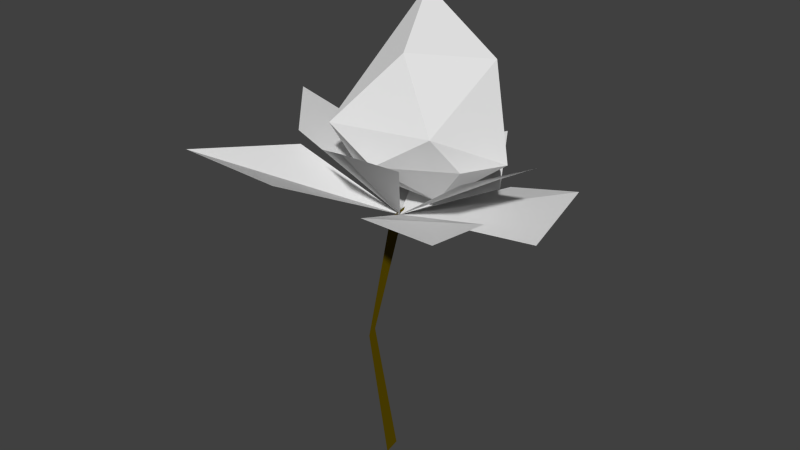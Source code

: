 # Source: Flowers3.blend  (saved by Blender 2.74.0; exported with 4.5.12 LTS)
import bpy
from mathutils import Matrix  # noqa: F401  (used for matrix-valued properties, if any)

bpy.ops.wm.read_factory_settings(use_empty=True)
scene = bpy.context.scene
scene.name = 'Scene'

# ---- collections
col_collection_1 = bpy.data.collections.new('Collection 1'); scene.collection.children.link(col_collection_1)

# ---- materials (node trees are filled in below, after node groups)
mat_flower = bpy.data.materials.new('Flower')
mat_flower.alpha_threshold = 0.0
mat_flower.use_transparent_shadow = False
mat_flower.roughness = 0.5
mat_leaves = bpy.data.materials.new('Leaves')
mat_leaves.alpha_threshold = 0.0
mat_leaves.use_transparent_shadow = False
mat_leaves.roughness = 0.5
mat_stem = bpy.data.materials.new('Stem')
mat_stem.alpha_threshold = 0.0
mat_stem.use_transparent_shadow = False
mat_stem.diffuse_color = (0.1128, 0.07777, 0.0, 1.0)
mat_stem.roughness = 0.5

# ---- material node trees

# ---- world
world_world = bpy.data.worlds.new('World'); scene.world = world_world
world_world.color = (0.05088, 0.05088, 0.05088)
world_world.use_sun_shadow = False
world_world.sun_shadow_jitter_overblur = 0.0
world_world.cycles.sampling_method = 'MANUAL'
world_world.cycles.sample_map_resolution = 256

# ---- meshes
me_icosphere = bpy.data.meshes.new('Icosphere')
me_icosphere.from_pydata([(0.5511, 0.04656, 0.1126), (-0.09487, -0.1085, 0.9196), (0.05123, -0.4192, -0.04446), (0.4279, -0.1822, 0.03011), (-0.2326, -0.4912, 0.1193), (-0.1552, 0.3057, 0.5841), (0.08932, -0.4251, 0.5572), (0.3426, 0.03464, 0.6262), (0.2959, 0.4229, 0.03811), (-0.4759, 0.02208, 0.1756), (0.3624, -0.4187, 0.1756), (-0.1817, 0.3813, 0.05173), (-0.2509, -0.1077, -0.1413), (0.1954, 0.01532, -0.1848)], [], [(7, 5, 1), (7, 8, 5), (5, 9, 1), (9, 4, 1), (1, 4, 6), (6, 7, 1), (6, 10, 7), (10, 0, 7), (0, 8, 7), (8, 11, 5), (3, 0, 10), (11, 9, 5), (11, 12, 9), (9, 12, 4), (12, 2, 4), (4, 10, 6), (4, 2, 10), (2, 3, 10), (13, 11, 8), (13, 12, 11), (3, 13, 0), (0, 13, 8), (12, 13, 2), (13, 3, 2)])
me_icosphere.materials.append(mat_flower)
me_icosphere.use_remesh_preserve_volume = False
me_icosphere.use_remesh_preserve_attributes = False
me_icosphere.use_mirror_vertex_groups = False
me_icosphere.update()
me_plane = bpy.data.meshes.new('Plane')
me_plane.from_pydata([(0.02408, -0.004827, -0.2524), (0.8254, 0.09627, -0.1798), (0.2155, 0.7463, -0.035), (0.6449, 0.761, 0.05731), (-0.7415, 0.1829, -0.035), (-0.9313, 0.7339, 0.03821), (-0.2995, 0.808, -0.03568), (-0.8162, -0.8422, -0.1366), (-0.1307, -0.8832, -0.1436), (-0.5894, -0.2255, -0.02319), (0.3084, -0.7103, -0.1778), (0.7431, -0.7103, -0.1778), (0.6353, -0.1378, -0.1206), (0.3478, 0.4131, -0.01293), (-0.3067, 0.5466, 0.06609), (0.02408, 0.8774, 0.2607), (-0.5273, -0.3357, 0.06609), (-0.8581, -0.004827, 0.2607), (-0.5285, 0.4175, 0.07032), (0.1002, -0.7008, 0.08223), (0.3549, -0.5562, 0.06609), (-0.2365, -0.4518, 0.02792), (0.5755, -0.3357, 0.06609), (0.7619, 0.01915, 0.2097), (0.4046, 0.2972, 0.05877)], [], [(0, 1, 3, 2), (7, 8, 0, 9), (0, 13, 15, 14), (22, 23, 24, 0), (16, 0, 18, 17), (4, 0, 6, 5), (19, 20, 0, 21), (10, 11, 12, 0)])
me_plane.materials.append(mat_leaves)
me_plane.use_remesh_preserve_volume = False
me_plane.use_remesh_preserve_attributes = False
me_plane.use_mirror_vertex_groups = False
me_plane.update()
me_plane_001 = bpy.data.meshes.new('Plane.001')
me_plane_001.from_pydata([(-0.0464, -0.1339, 0.01368), (0.1097, 0.05882, 0.01368), (-0.04232, -0.1874, 0.01368), (0.1138, -0.03112, 0.01368), (-0.1618, 0.1358, 0.01368), (-0.1577, 0.007907, 0.01368)], [], [(0, 2, 3, 1), (0, 4, 5, 2)])
me_plane_001.materials.append(mat_stem)
me_plane_001.use_remesh_preserve_volume = False
me_plane_001.use_remesh_preserve_attributes = False
me_plane_001.use_mirror_vertex_groups = False
me_plane_001.update()

# ---- objects
ob_flower = bpy.data.objects.new('Flower', me_icosphere)
ob_leaves = bpy.data.objects.new('Leaves', me_plane)
ob_stems = bpy.data.objects.new('Stems', me_plane_001)

# ---- transforms, parenting, visibility, modifiers, constraints
ob_flower.location = (0.0, 0.2291, 1.77)
ob_flower.rotation_euler = (-0.3561, -0.0, 0.0)
ob_flower.lineart.crease_threshold = 0.0
ob_leaves.location = (0.0, 0.1701, 1.732)
ob_leaves.rotation_euler = (-0.3559, -0.0, 0.0)
ob_leaves.lineart.crease_threshold = 0.0
ob_stems.location = (0.0, 0.0, 0.5949)
ob_stems.rotation_euler = (-0.0, 1.571, 0.0)
ob_stems.scale = (5.744, 0.9514, 1.0)
ob_stems.lineart.crease_threshold = 0.0

# ---- collection membership
col_collection_1.objects.link(ob_flower)
col_collection_1.objects.link(ob_leaves)
col_collection_1.objects.link(ob_stems)

# ---- scene / render settings (as saved in the file)
scene.frame_start = 1; scene.frame_end = 250; scene.frame_set(1)
scene.render.engine = 'BLENDER_EEVEE_NEXT'
scene.render.resolution_percentage = 50
scene.render.dither_intensity = 0.0
scene.cycles.use_denoising = False
scene.cycles.samples = 10
scene.cycles.sampling_pattern = 'TABULATED_SOBOL'
scene.cycles.light_sampling_threshold = 0.0
scene.cycles.use_adaptive_sampling = False
scene.cycles.use_light_tree = False
scene.cycles.blur_glossy = 0.0
scene.cycles.pixel_filter_type = 'GAUSSIAN'
scene.cycles.sample_clamp_indirect = 0.0
scene.view_settings.view_transform = 'Standard'
bpy.context.view_layer.update()

# ---- added for rendering (the .blend has no active camera and no usable light): camera, sun
cam_auto = bpy.data.cameras.new('AutoCamera')
cam_auto.lens = 50.0
cam_auto.sensor_width = 36.0
cam_auto.clip_end = 1000.0
ob_auto_camera = bpy.data.objects.new('AutoCamera', cam_auto)
scene.collection.objects.link(ob_auto_camera)
ob_auto_camera.location = (3.48486, -4.07656, 4.20235)
ob_auto_camera.rotation_euler = (1.09748, -7.21219e-08, 0.694738)
scene.camera = ob_auto_camera
light_auto_sun = bpy.data.lights.new('AutoSun', 'SUN')
light_auto_sun.energy = 3.0
light_auto_sun.angle = 0.0523599
ob_auto_sun = bpy.data.objects.new('AutoSun', light_auto_sun)
scene.collection.objects.link(ob_auto_sun)
ob_auto_sun.rotation_euler = (0.872665, 0.174533, 0.523599)
bpy.context.view_layer.update()
